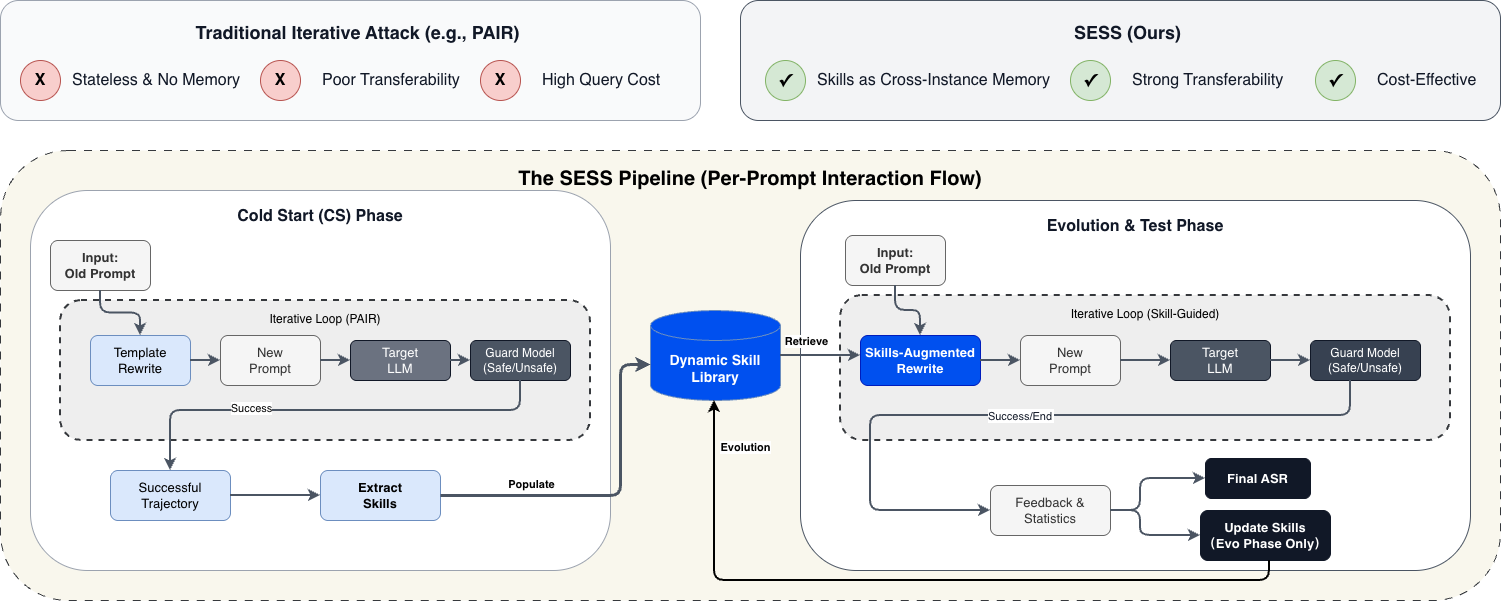

The diagram above was exported from draw.io. Its source (the exported page's mxGraphModel, read from the mxfile embedded in the PNG):
<mxGraphModel dx="2054" dy="1184" grid="1" gridSize="10" guides="1" tooltips="1" connect="1" arrows="1" fold="1" page="1" pageScale="1" pageWidth="1600" pageHeight="1000" math="0" shadow="0">
  <root>
    <mxCell id="0" />
    <mxCell id="1" parent="0" />
    <mxCell id="bg_trad" parent="1" style="rounded=1;whiteSpace=wrap;html=1;fillColor=#F9FAFB;strokeColor=#9CA3AF;fontSize=18;fontStyle=1;fontColor=#111827;verticalAlign=top;spacingTop=15;spacingLeft=15;" value="Traditional Iterative Attack (e.g., PAIR)" vertex="1">
      <mxGeometry height="120" width="700" x="50" y="190" as="geometry" />
    </mxCell>
    <mxCell id="icon_t1" parent="1" style="ellipse;whiteSpace=wrap;html=1;fillColor=#f8cecc;strokeColor=#b85450;fontSize=16;fontStyle=1;align=center;verticalAlign=middle;" value="X" vertex="1">
      <mxGeometry height="40" width="40" x="70" y="250" as="geometry" />
    </mxCell>
    <mxCell id="text_t1" parent="1" style="text;html=1;align=left;verticalAlign=middle;whiteSpace=wrap;rounded=0;fontSize=16;fontColor=#111827;" value="Stateless &amp; No Memory" vertex="1">
      <mxGeometry height="40" width="190" x="120" y="250" as="geometry" />
    </mxCell>
    <mxCell id="icon_t2" parent="1" style="ellipse;whiteSpace=wrap;html=1;fillColor=#f8cecc;strokeColor=#b85450;fontSize=16;fontStyle=1;align=center;verticalAlign=middle;" value="X" vertex="1">
      <mxGeometry height="40" width="40" x="310" y="250" as="geometry" />
    </mxCell>
    <mxCell id="text_t2" parent="1" style="text;html=1;align=left;verticalAlign=middle;whiteSpace=wrap;rounded=0;fontSize=16;fontColor=#111827;" value="Poor Transferability" vertex="1">
      <mxGeometry height="40" width="150" x="370" y="250" as="geometry" />
    </mxCell>
    <mxCell id="icon_t3" parent="1" style="ellipse;whiteSpace=wrap;html=1;fillColor=#f8cecc;strokeColor=#b85450;fontSize=16;fontStyle=1;align=center;verticalAlign=middle;" value="X" vertex="1">
      <mxGeometry height="40" width="40" x="530" y="250" as="geometry" />
    </mxCell>
    <mxCell id="text_t3" parent="1" style="text;html=1;align=left;verticalAlign=middle;whiteSpace=wrap;rounded=0;fontSize=16;fontColor=#111827;" value="High Query Cost" vertex="1">
      <mxGeometry height="40" width="130" x="590" y="250" as="geometry" />
    </mxCell>
    <mxCell id="bg_sess" parent="1" style="rounded=1;whiteSpace=wrap;html=1;fillColor=#F3F4F6;strokeColor=#4B5563;fontSize=18;fontStyle=1;fontColor=#111827;verticalAlign=top;spacingTop=15;spacingLeft=15;" value="SESS (Ours)" vertex="1">
      <mxGeometry height="120" width="760" x="790" y="190" as="geometry" />
    </mxCell>
    <mxCell id="icon_s1" parent="1" style="ellipse;whiteSpace=wrap;html=1;fillColor=#d5e8d4;strokeColor=#82b366;fontSize=18;fontStyle=1;align=center;verticalAlign=middle;" value="✓" vertex="1">
      <mxGeometry height="40" width="40" x="815" y="250" as="geometry" />
    </mxCell>
    <mxCell id="text_s1" parent="1" style="text;html=1;align=left;verticalAlign=middle;whiteSpace=wrap;rounded=0;fontSize=16;fontColor=#111827;" value="Skills as Cross-Instance Memory" vertex="1">
      <mxGeometry height="40" width="235" x="865" y="250" as="geometry" />
    </mxCell>
    <mxCell id="icon_s2" parent="1" style="ellipse;whiteSpace=wrap;html=1;fillColor=#d5e8d4;strokeColor=#82b366;fontSize=18;fontStyle=1;align=center;verticalAlign=middle;" value="✓" vertex="1">
      <mxGeometry height="40" width="40" x="1120" y="250" as="geometry" />
    </mxCell>
    <mxCell id="text_s2" parent="1" style="text;html=1;align=left;verticalAlign=middle;whiteSpace=wrap;rounded=0;fontSize=16;fontColor=#111827;" value="Strong Transferability" vertex="1">
      <mxGeometry height="40" width="160" x="1180" y="250" as="geometry" />
    </mxCell>
    <mxCell id="icon_s3" parent="1" style="ellipse;whiteSpace=wrap;html=1;fillColor=#d5e8d4;strokeColor=#82b366;fontSize=18;fontStyle=1;align=center;verticalAlign=middle;" value="✓" vertex="1">
      <mxGeometry height="40" width="40" x="1365" y="250" as="geometry" />
    </mxCell>
    <mxCell id="text_s3" parent="1" style="text;html=1;align=left;verticalAlign=middle;whiteSpace=wrap;rounded=0;fontSize=16;fontColor=#111827;" value="Cost-Effective" vertex="1">
      <mxGeometry height="40" width="110" x="1425" y="250" as="geometry" />
    </mxCell>
    <mxCell id="bg_pipe" parent="1" style="rounded=1;whiteSpace=wrap;html=1;fontSize=20;fontStyle=1;verticalAlign=top;spacingTop=10;dashed=1;dashPattern=8 8;fillColor=#f9f7ed;strokeColor=#36393d;" value="The SESS Pipeline (Per-Prompt Interaction Flow)" vertex="1">
      <mxGeometry height="450" width="1500" x="50" y="340" as="geometry" />
    </mxCell>
    <mxCell id="cs_bg" parent="1" style="rounded=1;whiteSpace=wrap;html=1;fillColor=#FFFFFF;strokeColor=#9CA3AF;fontSize=16;fontStyle=1;fontColor=#111827;verticalAlign=top;spacingTop=10;" value="Cold Start (CS) Phase" vertex="1">
      <mxGeometry height="380" width="580" x="80" y="380" as="geometry" />
    </mxCell>
    <mxCell id="cs_in" parent="1" style="rounded=1;whiteSpace=wrap;html=1;fillColor=#f5f5f5;strokeColor=#666666;fontSize=13;fontStyle=1;fontColor=#333333;" value="Input:&#10;Old Prompt" vertex="1">
      <mxGeometry height="50" width="100" x="100" y="430" as="geometry" />
    </mxCell>
    <mxCell id="cs_loop_box" parent="1" style="rounded=1;whiteSpace=wrap;html=1;fillColor=#eeeeee;strokeColor=#36393d;strokeWidth=2;dashed=1;fontSize=12;verticalAlign=top;spacingTop=5;" value="Iterative Loop (PAIR)" vertex="1">
      <mxGeometry height="140" width="530" x="110" y="490" as="geometry" />
    </mxCell>
    <mxCell id="cs_rewrite" parent="1" style="rounded=1;whiteSpace=wrap;html=1;fillColor=#dae8fc;strokeColor=#6c8ebf;fontSize=13;" value="Template&#10;Rewrite" vertex="1">
      <mxGeometry height="50" width="100" x="140" y="525" as="geometry" />
    </mxCell>
    <mxCell id="cs_new" parent="1" style="rounded=1;whiteSpace=wrap;html=1;fillColor=#f5f5f5;strokeColor=#666666;fontColor=#333333;fontSize=13;" value="New&#10;Prompt" vertex="1">
      <mxGeometry height="50" width="100" x="270" y="525" as="geometry" />
    </mxCell>
    <mxCell id="cs_tgt" parent="1" style="rounded=1;whiteSpace=wrap;html=1;fillColor=#6B7280;strokeColor=#111827;fontColor=#FFFFFF;fontSize=13;" value="Target&#10;LLM" vertex="1">
      <mxGeometry height="40" width="100" x="400" y="530" as="geometry" />
    </mxCell>
    <mxCell id="cs_guard" parent="1" style="rounded=1;whiteSpace=wrap;html=1;fillColor=#4B5563;strokeColor=#111827;fontColor=#FFFFFF;fontSize=12;" value="Guard Model&#10;(Safe/Unsafe)" vertex="1">
      <mxGeometry height="40" width="100" x="520" y="530" as="geometry" />
    </mxCell>
    <mxCell id="cs_traj" parent="1" style="rounded=1;whiteSpace=wrap;html=1;fillColor=#dae8fc;strokeColor=#6c8ebf;fontSize=13;" value="Successful&#10;Trajectory" vertex="1">
      <mxGeometry height="50" width="120" x="160" y="660" as="geometry" />
    </mxCell>
    <mxCell id="cs_ext" parent="1" style="rounded=1;whiteSpace=wrap;html=1;fillColor=#dae8fc;strokeColor=#6c8ebf;fontSize=13;fontStyle=1;" value="Extract&#10;Skills" vertex="1">
      <mxGeometry height="50" width="120" x="370" y="660" as="geometry" />
    </mxCell>
    <mxCell id="lib_dyn" parent="1" style="shape=cylinder3;whiteSpace=wrap;html=1;boundedLbl=1;backgroundOutline=1;size=15;fillColor=light-dark(#0050EF,#0050EF);strokeColor=#6c8ebf;fontSize=14;fontStyle=1;" value="&lt;font style=&quot;color: rgb(255, 255, 255);&quot;&gt;Dynamic Skill&lt;br&gt;Library&lt;/font&gt;" vertex="1">
      <mxGeometry height="90" width="130" x="700" y="500" as="geometry" />
    </mxCell>
    <mxCell id="evo_bg" parent="1" style="rounded=1;whiteSpace=wrap;html=1;fillColor=#FFFFFF;strokeColor=#4B5563;fontSize=16;fontStyle=1;fontColor=#111827;verticalAlign=top;spacingTop=10;" value="Evolution &amp;amp; Test Phase" vertex="1">
      <mxGeometry height="370" width="670" x="850" y="390" as="geometry" />
    </mxCell>
    <mxCell id="evo_in" parent="1" style="rounded=1;whiteSpace=wrap;html=1;fillColor=#f5f5f5;strokeColor=#666666;fontSize=13;fontStyle=1;fontColor=#333333;" value="Input:&#10;Old Prompt" vertex="1">
      <mxGeometry height="50" width="100" x="895" y="425" as="geometry" />
    </mxCell>
    <mxCell id="evo_loop_box" parent="1" style="rounded=1;whiteSpace=wrap;html=1;fillColor=#eeeeee;strokeColor=#36393d;strokeWidth=2;dashed=1;fontSize=12;verticalAlign=top;spacingTop=5;" value="Iterative Loop (Skill-Guided)" vertex="1">
      <mxGeometry height="145" width="610" x="890" y="485" as="geometry" />
    </mxCell>
    <mxCell id="evo_ret" parent="1" style="rounded=1;whiteSpace=wrap;html=1;fillColor=light-dark(#0050EF,#0050EF);strokeColor=#001DBC;fontSize=13;fontColor=#ffffff;" value="&lt;b&gt;Skills-Augmented&lt;br&gt;Rewrite&lt;/b&gt;" vertex="1">
      <mxGeometry height="50" width="120" x="910" y="525" as="geometry" />
    </mxCell>
    <mxCell id="evo_new" parent="1" style="rounded=1;whiteSpace=wrap;html=1;fillColor=#f5f5f5;strokeColor=#666666;fontColor=#333333;fontSize=13;" value="New&#10;Prompt" vertex="1">
      <mxGeometry height="50" width="100" x="1070" y="525" as="geometry" />
    </mxCell>
    <mxCell id="evo_tgt" parent="1" style="rounded=1;whiteSpace=wrap;html=1;fillColor=#4B5563;strokeColor=#111827;fontColor=#FFFFFF;fontSize=13;" value="Target&#10;LLM" vertex="1">
      <mxGeometry height="40" width="100" x="1220" y="530" as="geometry" />
    </mxCell>
    <mxCell id="evo_guard" parent="1" style="rounded=1;whiteSpace=wrap;html=1;fillColor=#374151;strokeColor=#111827;fontColor=#FFFFFF;fontSize=12;" value="Guard Model&#10;(Safe/Unsafe)" vertex="1">
      <mxGeometry height="40" width="110" x="1360" y="530" as="geometry" />
    </mxCell>
    <mxCell id="evo_fb" parent="1" style="rounded=1;whiteSpace=wrap;html=1;fillColor=#f5f5f5;strokeColor=#666666;fontColor=#333333;fontSize=13;" value="Feedback &amp;&#10;Statistics" vertex="1">
      <mxGeometry height="50" width="120" x="1040" y="675" as="geometry" />
    </mxCell>
    <mxCell id="evo_upd" parent="1" style="rounded=1;whiteSpace=wrap;html=1;fillColor=#111827;strokeColor=#111827;fontColor=#FFFFFF;fontSize=13;fontStyle=1;" value="&lt;div&gt;Update Skills&lt;/div&gt;&lt;div&gt;（&lt;span style=&quot;background-color: transparent; color: light-dark(rgb(255, 255, 255), rgb(18, 18, 18));&quot;&gt;Evo Phase Only&lt;/span&gt;&lt;span style=&quot;background-color: transparent; color: light-dark(rgb(255, 255, 255), rgb(18, 18, 18));&quot;&gt;）&lt;/span&gt;&lt;/div&gt;" vertex="1">
      <mxGeometry height="50" width="130" x="1250" y="700" as="geometry" />
    </mxCell>
    <mxCell id="test_eval" parent="1" style="rounded=1;whiteSpace=wrap;html=1;fillColor=#111827;strokeColor=#111827;fontColor=#FFFFFF;fontSize=13;fontStyle=1;" value="&lt;span style=&quot;background-color: transparent; color: light-dark(rgb(255, 255, 255), rgb(18, 18, 18));&quot;&gt;Final ASR&lt;/span&gt;" vertex="1">
      <mxGeometry height="40" width="105" x="1255" y="648" as="geometry" />
    </mxCell>
    <mxCell id="e_cs_in" edge="1" parent="1" source="cs_in" style="edgeStyle=orthogonalEdgeStyle;rounded=1;strokeColor=#4B5563;strokeWidth=2;exitX=0.5;exitY=1;exitDx=0;exitDy=0;" target="cs_rewrite">
      <mxGeometry relative="1" as="geometry">
        <mxPoint x="160" y="480" as="sourcePoint" />
      </mxGeometry>
    </mxCell>
    <mxCell id="e_cs_rw_nw" edge="1" parent="1" source="cs_rewrite" style="edgeStyle=orthogonalEdgeStyle;rounded=1;strokeColor=#4B5563;strokeWidth=2;" target="cs_new">
      <mxGeometry relative="1" as="geometry" />
    </mxCell>
    <mxCell id="e_cs_nw_tgt" edge="1" parent="1" source="cs_new" style="edgeStyle=orthogonalEdgeStyle;rounded=1;strokeColor=#4B5563;strokeWidth=2;" target="cs_tgt">
      <mxGeometry relative="1" as="geometry" />
    </mxCell>
    <mxCell id="e_cs_tgt_gd" edge="1" parent="1" source="cs_tgt" style="edgeStyle=orthogonalEdgeStyle;rounded=1;strokeColor=#4B5563;strokeWidth=2;" target="cs_guard">
      <mxGeometry relative="1" as="geometry" />
    </mxCell>
    <mxCell id="e_cs_loop" edge="1" parent="1" source="cs_guard" style="edgeStyle=orthogonalEdgeStyle;rounded=1;curved=1;strokeColor=#9CA3AF;strokeWidth=2;fontColor=#6B7280;fontSize=11;dashed=1;exitX=0;exitY=0.5;exitDx=0;exitDy=0;entryX=0.5;entryY=0;entryDx=0;entryDy=0;" target="cs_rewrite" value="Fail &amp; &lt; Max Turns">
      <mxGeometry relative="1" as="geometry">
        <Array as="points">
          <Point x="80" y="575" />
        </Array>
      </mxGeometry>
    </mxCell>
    <mxCell id="e_cs_succ" edge="1" parent="1" source="cs_guard" style="edgeStyle=orthogonalEdgeStyle;rounded=1;strokeColor=#4B5563;strokeWidth=2;fontColor=#111827;fontSize=11;entryX=0.5;entryY=0;entryDx=0;entryDy=0;exitX=0.5;exitY=1;exitDx=0;exitDy=0;" target="cs_traj" value="">
      <mxGeometry relative="1" as="geometry">
        <Array as="points">
          <mxPoint x="570" y="600" />
          <mxPoint x="220" y="600" />
        </Array>
      </mxGeometry>
    </mxCell>
    <mxCell id="KAjYs3yUN_fMlloWXN4T-1" connectable="0" parent="e_cs_succ" style="edgeLabel;html=1;align=center;verticalAlign=middle;resizable=0;points=[];" value="Success" vertex="1">
      <mxGeometry relative="1" x="0.3636" y="-3" as="geometry">
        <mxPoint as="offset" />
      </mxGeometry>
    </mxCell>
    <mxCell id="e_cs_traj_ext" edge="1" parent="1" source="cs_traj" style="edgeStyle=orthogonalEdgeStyle;rounded=1;strokeColor=#4B5563;strokeWidth=2;" target="cs_ext">
      <mxGeometry relative="1" as="geometry" />
    </mxCell>
    <mxCell id="e_cs_ext_lib" edge="1" parent="1" source="cs_ext" style="edgeStyle=orthogonalEdgeStyle;rounded=1;strokeColor=#4B5563;strokeWidth=3;fontColor=#111827;fontSize=12;fontStyle=1;exitX=1;exitY=0.5;exitDx=0;exitDy=0;entryX=0;entryY=0.6;entryDx=0;entryDy=0;entryPerimeter=0;" target="lib_dyn" value="">
      <mxGeometry relative="1" as="geometry">
        <Array as="points">
          <mxPoint x="670" y="685" />
          <mxPoint x="670" y="554" />
        </Array>
      </mxGeometry>
    </mxCell>
    <mxCell id="KAjYs3yUN_fMlloWXN4T-8" connectable="0" parent="e_cs_ext_lib" style="edgeLabel;html=1;align=center;verticalAlign=middle;resizable=0;points=[];" value="&lt;b&gt;Populate&lt;/b&gt;" vertex="1">
      <mxGeometry relative="1" x="-0.197" as="geometry">
        <mxPoint x="-47" y="-12" as="offset" />
      </mxGeometry>
    </mxCell>
    <mxCell id="e_evo_in" edge="1" parent="1" source="evo_in" style="edgeStyle=orthogonalEdgeStyle;rounded=1;strokeColor=#4B5563;strokeWidth=2;" target="evo_ret">
      <mxGeometry relative="1" as="geometry" />
    </mxCell>
    <mxCell id="e_evo_rw_nw" edge="1" parent="1" source="evo_ret" style="edgeStyle=orthogonalEdgeStyle;rounded=1;strokeColor=#4B5563;strokeWidth=2;" target="evo_new">
      <mxGeometry relative="1" as="geometry" />
    </mxCell>
    <mxCell id="e_evo_nw_tgt" edge="1" parent="1" source="evo_new" style="edgeStyle=orthogonalEdgeStyle;rounded=1;strokeColor=#4B5563;strokeWidth=2;" target="evo_tgt">
      <mxGeometry relative="1" as="geometry" />
    </mxCell>
    <mxCell id="e_evo_tgt_gd" edge="1" parent="1" source="evo_tgt" style="edgeStyle=orthogonalEdgeStyle;rounded=1;strokeColor=#4B5563;strokeWidth=2;" target="evo_guard">
      <mxGeometry relative="1" as="geometry" />
    </mxCell>
    <mxCell id="e_evo_loop" edge="1" parent="1" source="evo_guard" style="edgeStyle=orthogonalEdgeStyle;rounded=1;curved=1;strokeColor=#6B7280;strokeWidth=2;fontColor=#6B7280;fontSize=11;dashed=1;exitX=0;exitY=0.5;exitDx=0;exitDy=0;entryX=0.5;entryY=0;entryDx=0;entryDy=0;" target="evo_ret" value="Fail &amp; &lt; Max Turns">
      <mxGeometry relative="1" as="geometry">
        <Array as="points">
          <Point x="760" y="575" />
        </Array>
      </mxGeometry>
    </mxCell>
    <mxCell id="e_evo_succ" edge="1" parent="1" source="evo_guard" style="edgeStyle=orthogonalEdgeStyle;rounded=1;strokeColor=#4B5563;strokeWidth=2;fontColor=#111827;fontSize=11;" target="evo_fb" value="Success/End">
      <mxGeometry relative="1" as="geometry">
        <Array as="points">
          <mxPoint x="1400" y="605" />
          <mxPoint x="920" y="605" />
          <mxPoint x="920" y="700" />
        </Array>
      </mxGeometry>
    </mxCell>
    <mxCell id="e_fb_evo" edge="1" parent="1" source="evo_fb" style="edgeStyle=orthogonalEdgeStyle;rounded=1;strokeColor=#4B5563;strokeWidth=2;" target="evo_upd">
      <mxGeometry relative="1" as="geometry">
        <Array as="points">
          <mxPoint x="1190" y="700" />
          <mxPoint x="1190" y="725" />
        </Array>
      </mxGeometry>
    </mxCell>
    <mxCell id="e_upd_lib" edge="1" parent="1" source="evo_upd" style="edgeStyle=orthogonalEdgeStyle;rounded=1;curved=1;strokeColor=#111827;strokeWidth=3;fontColor=#111827;fontSize=12;fontStyle=1;exitX=0;exitY=0.5;exitDx=0;exitDy=0;entryX=1;entryY=0.5;entryDx=0;entryDy=0;" target="lib_dyn" value="Update">
      <mxGeometry relative="1" as="geometry">
        <Array as="points">
          <Point x="1120" y="725" />
          <Point x="1120" y="540" />
        </Array>
      </mxGeometry>
    </mxCell>
    <mxCell id="e_lib_ret" edge="1" parent="1" source="lib_dyn" style="edgeStyle=orthogonalEdgeStyle;rounded=1;strokeColor=#4B5563;strokeWidth=2;fontColor=#111827;fontSize=11;exitX=1;exitY=0.5;exitDx=0;exitDy=0;exitPerimeter=0;" target="evo_ret" value="">
      <mxGeometry relative="1" as="geometry">
        <Array as="points">
          <mxPoint x="880" y="545" />
          <mxPoint x="880" y="545" />
        </Array>
        <mxPoint x="840" y="550" as="sourcePoint" />
      </mxGeometry>
    </mxCell>
    <mxCell id="uWtznG69TmuMK9D1nCCi-5" connectable="0" parent="e_lib_ret" style="edgeLabel;html=1;align=center;verticalAlign=middle;resizable=0;points=[];" value="&lt;b&gt;Retrieve&lt;/b&gt;" vertex="1">
      <mxGeometry relative="1" x="-0.5394" y="-2" as="geometry">
        <mxPoint x="7" y="-17" as="offset" />
      </mxGeometry>
    </mxCell>
    <mxCell id="uWtznG69TmuMK9D1nCCi-1" edge="1" parent="1" style="edgeStyle=orthogonalEdgeStyle;rounded=1;orthogonalLoop=1;jettySize=auto;html=1;strokeWidth=2;exitX=0.5;exitY=1;exitDx=0;exitDy=0;">
      <mxGeometry relative="1" as="geometry">
        <Array as="points">
          <mxPoint x="1319" y="770" />
          <mxPoint x="764" y="770" />
        </Array>
        <mxPoint x="1319" y="750" as="sourcePoint" />
        <mxPoint x="764" y="590" as="targetPoint" />
      </mxGeometry>
    </mxCell>
    <mxCell id="uWtznG69TmuMK9D1nCCi-6" connectable="0" parent="uWtznG69TmuMK9D1nCCi-1" style="edgeLabel;html=1;align=center;verticalAlign=middle;resizable=0;points=[];" value="&lt;b&gt;Evolution&lt;/b&gt;" vertex="1">
      <mxGeometry relative="1" x="0.9115" y="-4" as="geometry">
        <mxPoint x="26" y="13" as="offset" />
      </mxGeometry>
    </mxCell>
    <mxCell id="KAjYs3yUN_fMlloWXN4T-6" edge="1" parent="1" source="evo_fb" style="edgeStyle=orthogonalEdgeStyle;rounded=1;strokeColor=#4B5563;strokeWidth=2;exitX=1;exitY=0.5;exitDx=0;exitDy=0;entryX=0;entryY=0.5;entryDx=0;entryDy=0;" target="test_eval">
      <mxGeometry relative="1" as="geometry">
        <Array as="points">
          <mxPoint x="1190" y="700" />
          <mxPoint x="1190" y="668" />
        </Array>
        <mxPoint x="1180" y="680" as="sourcePoint" />
        <mxPoint x="1230" y="715" as="targetPoint" />
      </mxGeometry>
    </mxCell>
  </root>
</mxGraphModel>